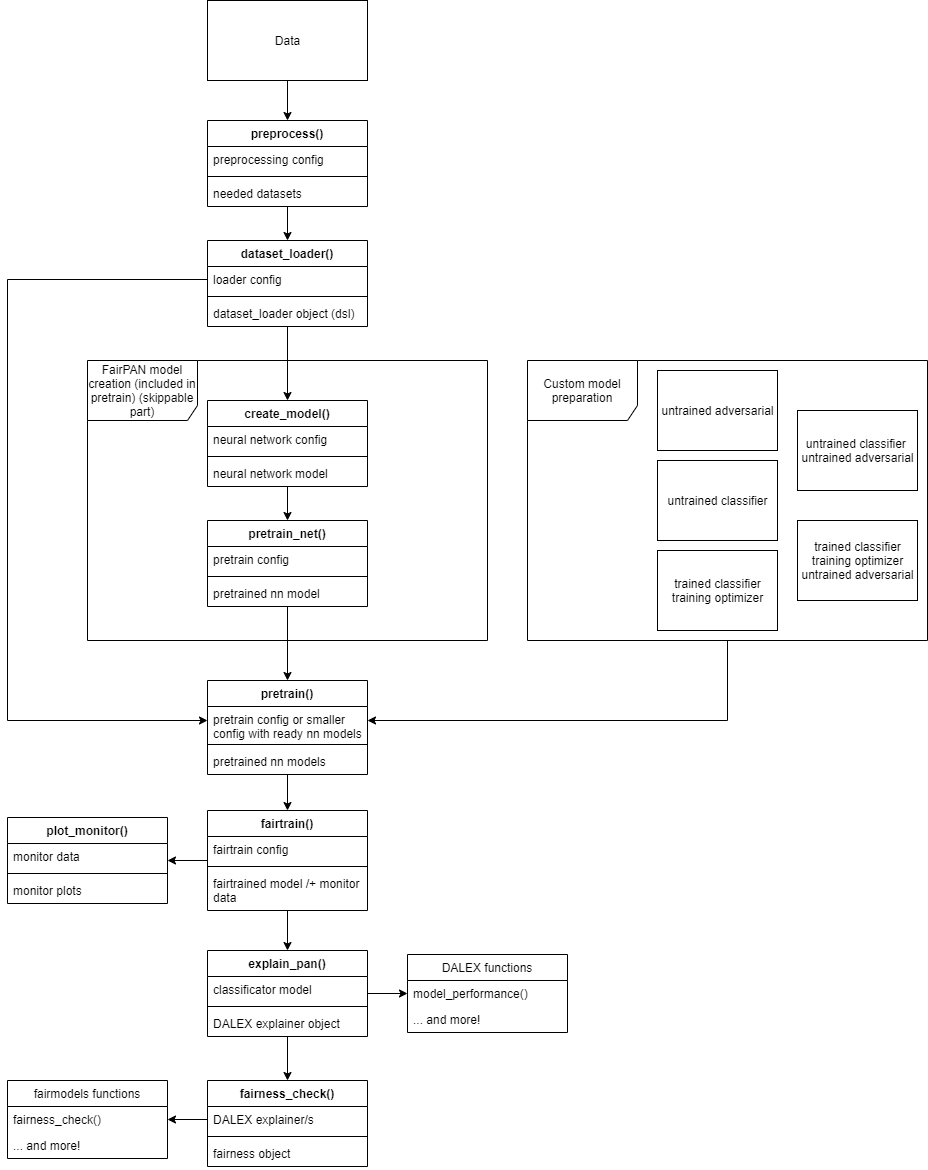

The diagram above was exported from draw.io. Its source (the exported page's mxGraphModel, read from the mxfile embedded in the PNG):
<mxGraphModel dx="2064" dy="1717" grid="1" gridSize="10" guides="1" tooltips="1" connect="1" arrows="1" fold="1" page="1" pageScale="1" pageWidth="827" pageHeight="1169" math="0" shadow="0">
  <root>
    <mxCell id="WIyWlLk6GJQsqaUBKTNV-0" />
    <mxCell id="WIyWlLk6GJQsqaUBKTNV-1" parent="WIyWlLk6GJQsqaUBKTNV-0" />
    <mxCell id="9k1Bhck3g5JU5yjijJzR-49" value="FairPAN model creation (included in pretrain) (skippable part)" style="shape=umlFrame;whiteSpace=wrap;html=1;width=110;height=60;" vertex="1" parent="WIyWlLk6GJQsqaUBKTNV-1">
      <mxGeometry x="-720" y="280" width="400" height="280" as="geometry" />
    </mxCell>
    <mxCell id="9k1Bhck3g5JU5yjijJzR-61" style="edgeStyle=orthogonalEdgeStyle;rounded=0;orthogonalLoop=1;jettySize=auto;html=1;" edge="1" parent="WIyWlLk6GJQsqaUBKTNV-1" source="9k1Bhck3g5JU5yjijJzR-0" target="9k1Bhck3g5JU5yjijJzR-4">
      <mxGeometry relative="1" as="geometry" />
    </mxCell>
    <mxCell id="9k1Bhck3g5JU5yjijJzR-0" value="preprocess()" style="swimlane;fontStyle=1;align=center;verticalAlign=top;childLayout=stackLayout;horizontal=1;startSize=26;horizontalStack=0;resizeParent=1;resizeParentMax=0;resizeLast=0;collapsible=1;marginBottom=0;" vertex="1" parent="WIyWlLk6GJQsqaUBKTNV-1">
      <mxGeometry x="-600" y="40" width="160" height="86" as="geometry" />
    </mxCell>
    <mxCell id="9k1Bhck3g5JU5yjijJzR-1" value="preprocessing config" style="text;strokeColor=none;fillColor=none;align=left;verticalAlign=top;spacingLeft=4;spacingRight=4;overflow=hidden;rotatable=0;points=[[0,0.5],[1,0.5]];portConstraint=eastwest;" vertex="1" parent="9k1Bhck3g5JU5yjijJzR-0">
      <mxGeometry y="26" width="160" height="26" as="geometry" />
    </mxCell>
    <mxCell id="9k1Bhck3g5JU5yjijJzR-2" value="" style="line;strokeWidth=1;fillColor=none;align=left;verticalAlign=middle;spacingTop=-1;spacingLeft=3;spacingRight=3;rotatable=0;labelPosition=right;points=[];portConstraint=eastwest;" vertex="1" parent="9k1Bhck3g5JU5yjijJzR-0">
      <mxGeometry y="52" width="160" height="8" as="geometry" />
    </mxCell>
    <mxCell id="9k1Bhck3g5JU5yjijJzR-3" value="needed datasets" style="text;strokeColor=none;fillColor=none;align=left;verticalAlign=top;spacingLeft=4;spacingRight=4;overflow=hidden;rotatable=0;points=[[0,0.5],[1,0.5]];portConstraint=eastwest;" vertex="1" parent="9k1Bhck3g5JU5yjijJzR-0">
      <mxGeometry y="60" width="160" height="26" as="geometry" />
    </mxCell>
    <mxCell id="9k1Bhck3g5JU5yjijJzR-62" style="edgeStyle=orthogonalEdgeStyle;rounded=0;orthogonalLoop=1;jettySize=auto;html=1;" edge="1" parent="WIyWlLk6GJQsqaUBKTNV-1" source="9k1Bhck3g5JU5yjijJzR-4" target="9k1Bhck3g5JU5yjijJzR-8">
      <mxGeometry relative="1" as="geometry" />
    </mxCell>
    <mxCell id="9k1Bhck3g5JU5yjijJzR-4" value="dataset_loader()" style="swimlane;fontStyle=1;align=center;verticalAlign=top;childLayout=stackLayout;horizontal=1;startSize=26;horizontalStack=0;resizeParent=1;resizeParentMax=0;resizeLast=0;collapsible=1;marginBottom=0;" vertex="1" parent="WIyWlLk6GJQsqaUBKTNV-1">
      <mxGeometry x="-600" y="160" width="160" height="86" as="geometry" />
    </mxCell>
    <mxCell id="9k1Bhck3g5JU5yjijJzR-5" value="loader config" style="text;strokeColor=none;fillColor=none;align=left;verticalAlign=top;spacingLeft=4;spacingRight=4;overflow=hidden;rotatable=0;points=[[0,0.5],[1,0.5]];portConstraint=eastwest;" vertex="1" parent="9k1Bhck3g5JU5yjijJzR-4">
      <mxGeometry y="26" width="160" height="26" as="geometry" />
    </mxCell>
    <mxCell id="9k1Bhck3g5JU5yjijJzR-6" value="" style="line;strokeWidth=1;fillColor=none;align=left;verticalAlign=middle;spacingTop=-1;spacingLeft=3;spacingRight=3;rotatable=0;labelPosition=right;points=[];portConstraint=eastwest;" vertex="1" parent="9k1Bhck3g5JU5yjijJzR-4">
      <mxGeometry y="52" width="160" height="8" as="geometry" />
    </mxCell>
    <mxCell id="9k1Bhck3g5JU5yjijJzR-7" value="dataset_loader object (dsl)" style="text;strokeColor=none;fillColor=none;align=left;verticalAlign=top;spacingLeft=4;spacingRight=4;overflow=hidden;rotatable=0;points=[[0,0.5],[1,0.5]];portConstraint=eastwest;" vertex="1" parent="9k1Bhck3g5JU5yjijJzR-4">
      <mxGeometry y="60" width="160" height="26" as="geometry" />
    </mxCell>
    <mxCell id="9k1Bhck3g5JU5yjijJzR-63" style="edgeStyle=orthogonalEdgeStyle;rounded=0;orthogonalLoop=1;jettySize=auto;html=1;" edge="1" parent="WIyWlLk6GJQsqaUBKTNV-1" source="9k1Bhck3g5JU5yjijJzR-8" target="9k1Bhck3g5JU5yjijJzR-12">
      <mxGeometry relative="1" as="geometry" />
    </mxCell>
    <mxCell id="9k1Bhck3g5JU5yjijJzR-8" value="create_model()" style="swimlane;fontStyle=1;align=center;verticalAlign=top;childLayout=stackLayout;horizontal=1;startSize=26;horizontalStack=0;resizeParent=1;resizeParentMax=0;resizeLast=0;collapsible=1;marginBottom=0;" vertex="1" parent="WIyWlLk6GJQsqaUBKTNV-1">
      <mxGeometry x="-600" y="320" width="160" height="86" as="geometry" />
    </mxCell>
    <mxCell id="9k1Bhck3g5JU5yjijJzR-9" value="neural network config" style="text;strokeColor=none;fillColor=none;align=left;verticalAlign=top;spacingLeft=4;spacingRight=4;overflow=hidden;rotatable=0;points=[[0,0.5],[1,0.5]];portConstraint=eastwest;" vertex="1" parent="9k1Bhck3g5JU5yjijJzR-8">
      <mxGeometry y="26" width="160" height="26" as="geometry" />
    </mxCell>
    <mxCell id="9k1Bhck3g5JU5yjijJzR-10" value="" style="line;strokeWidth=1;fillColor=none;align=left;verticalAlign=middle;spacingTop=-1;spacingLeft=3;spacingRight=3;rotatable=0;labelPosition=right;points=[];portConstraint=eastwest;" vertex="1" parent="9k1Bhck3g5JU5yjijJzR-8">
      <mxGeometry y="52" width="160" height="8" as="geometry" />
    </mxCell>
    <mxCell id="9k1Bhck3g5JU5yjijJzR-11" value="neural network model" style="text;strokeColor=none;fillColor=none;align=left;verticalAlign=top;spacingLeft=4;spacingRight=4;overflow=hidden;rotatable=0;points=[[0,0.5],[1,0.5]];portConstraint=eastwest;" vertex="1" parent="9k1Bhck3g5JU5yjijJzR-8">
      <mxGeometry y="60" width="160" height="26" as="geometry" />
    </mxCell>
    <mxCell id="9k1Bhck3g5JU5yjijJzR-64" style="edgeStyle=orthogonalEdgeStyle;rounded=0;orthogonalLoop=1;jettySize=auto;html=1;" edge="1" parent="WIyWlLk6GJQsqaUBKTNV-1" source="9k1Bhck3g5JU5yjijJzR-12" target="9k1Bhck3g5JU5yjijJzR-16">
      <mxGeometry relative="1" as="geometry" />
    </mxCell>
    <mxCell id="9k1Bhck3g5JU5yjijJzR-12" value="pretrain_net()" style="swimlane;fontStyle=1;align=center;verticalAlign=top;childLayout=stackLayout;horizontal=1;startSize=26;horizontalStack=0;resizeParent=1;resizeParentMax=0;resizeLast=0;collapsible=1;marginBottom=0;" vertex="1" parent="WIyWlLk6GJQsqaUBKTNV-1">
      <mxGeometry x="-600" y="440" width="160" height="86" as="geometry" />
    </mxCell>
    <mxCell id="9k1Bhck3g5JU5yjijJzR-13" value="pretrain config" style="text;strokeColor=none;fillColor=none;align=left;verticalAlign=top;spacingLeft=4;spacingRight=4;overflow=hidden;rotatable=0;points=[[0,0.5],[1,0.5]];portConstraint=eastwest;" vertex="1" parent="9k1Bhck3g5JU5yjijJzR-12">
      <mxGeometry y="26" width="160" height="26" as="geometry" />
    </mxCell>
    <mxCell id="9k1Bhck3g5JU5yjijJzR-14" value="" style="line;strokeWidth=1;fillColor=none;align=left;verticalAlign=middle;spacingTop=-1;spacingLeft=3;spacingRight=3;rotatable=0;labelPosition=right;points=[];portConstraint=eastwest;" vertex="1" parent="9k1Bhck3g5JU5yjijJzR-12">
      <mxGeometry y="52" width="160" height="8" as="geometry" />
    </mxCell>
    <mxCell id="9k1Bhck3g5JU5yjijJzR-15" value="pretrained nn model" style="text;strokeColor=none;fillColor=none;align=left;verticalAlign=top;spacingLeft=4;spacingRight=4;overflow=hidden;rotatable=0;points=[[0,0.5],[1,0.5]];portConstraint=eastwest;" vertex="1" parent="9k1Bhck3g5JU5yjijJzR-12">
      <mxGeometry y="60" width="160" height="26" as="geometry" />
    </mxCell>
    <mxCell id="9k1Bhck3g5JU5yjijJzR-68" style="edgeStyle=orthogonalEdgeStyle;rounded=0;orthogonalLoop=1;jettySize=auto;html=1;" edge="1" parent="WIyWlLk6GJQsqaUBKTNV-1" source="9k1Bhck3g5JU5yjijJzR-16" target="9k1Bhck3g5JU5yjijJzR-20">
      <mxGeometry relative="1" as="geometry" />
    </mxCell>
    <mxCell id="9k1Bhck3g5JU5yjijJzR-16" value="pretrain()" style="swimlane;fontStyle=1;align=center;verticalAlign=top;childLayout=stackLayout;horizontal=1;startSize=26;horizontalStack=0;resizeParent=1;resizeParentMax=0;resizeLast=0;collapsible=1;marginBottom=0;" vertex="1" parent="WIyWlLk6GJQsqaUBKTNV-1">
      <mxGeometry x="-600" y="600" width="160" height="94" as="geometry" />
    </mxCell>
    <mxCell id="9k1Bhck3g5JU5yjijJzR-17" value="pretrain config or smaller &#10;config with ready nn models " style="text;strokeColor=none;fillColor=none;align=left;verticalAlign=top;spacingLeft=4;spacingRight=4;overflow=hidden;rotatable=0;points=[[0,0.5],[1,0.5]];portConstraint=eastwest;" vertex="1" parent="9k1Bhck3g5JU5yjijJzR-16">
      <mxGeometry y="26" width="160" height="34" as="geometry" />
    </mxCell>
    <mxCell id="9k1Bhck3g5JU5yjijJzR-18" value="" style="line;strokeWidth=1;fillColor=none;align=left;verticalAlign=middle;spacingTop=-1;spacingLeft=3;spacingRight=3;rotatable=0;labelPosition=right;points=[];portConstraint=eastwest;" vertex="1" parent="9k1Bhck3g5JU5yjijJzR-16">
      <mxGeometry y="60" width="160" height="8" as="geometry" />
    </mxCell>
    <mxCell id="9k1Bhck3g5JU5yjijJzR-19" value="pretrained nn models" style="text;strokeColor=none;fillColor=none;align=left;verticalAlign=top;spacingLeft=4;spacingRight=4;overflow=hidden;rotatable=0;points=[[0,0.5],[1,0.5]];portConstraint=eastwest;" vertex="1" parent="9k1Bhck3g5JU5yjijJzR-16">
      <mxGeometry y="68" width="160" height="26" as="geometry" />
    </mxCell>
    <mxCell id="9k1Bhck3g5JU5yjijJzR-69" style="edgeStyle=orthogonalEdgeStyle;rounded=0;orthogonalLoop=1;jettySize=auto;html=1;" edge="1" parent="WIyWlLk6GJQsqaUBKTNV-1" source="9k1Bhck3g5JU5yjijJzR-20" target="9k1Bhck3g5JU5yjijJzR-32">
      <mxGeometry relative="1" as="geometry" />
    </mxCell>
    <mxCell id="9k1Bhck3g5JU5yjijJzR-70" style="edgeStyle=orthogonalEdgeStyle;rounded=0;orthogonalLoop=1;jettySize=auto;html=1;" edge="1" parent="WIyWlLk6GJQsqaUBKTNV-1" source="9k1Bhck3g5JU5yjijJzR-20" target="9k1Bhck3g5JU5yjijJzR-24">
      <mxGeometry relative="1" as="geometry" />
    </mxCell>
    <mxCell id="9k1Bhck3g5JU5yjijJzR-20" value="fairtrain()" style="swimlane;fontStyle=1;align=center;verticalAlign=top;childLayout=stackLayout;horizontal=1;startSize=26;horizontalStack=0;resizeParent=1;resizeParentMax=0;resizeLast=0;collapsible=1;marginBottom=0;" vertex="1" parent="WIyWlLk6GJQsqaUBKTNV-1">
      <mxGeometry x="-600" y="730" width="160" height="100" as="geometry" />
    </mxCell>
    <mxCell id="9k1Bhck3g5JU5yjijJzR-21" value="fairtrain config" style="text;strokeColor=none;fillColor=none;align=left;verticalAlign=top;spacingLeft=4;spacingRight=4;overflow=hidden;rotatable=0;points=[[0,0.5],[1,0.5]];portConstraint=eastwest;" vertex="1" parent="9k1Bhck3g5JU5yjijJzR-20">
      <mxGeometry y="26" width="160" height="26" as="geometry" />
    </mxCell>
    <mxCell id="9k1Bhck3g5JU5yjijJzR-22" value="" style="line;strokeWidth=1;fillColor=none;align=left;verticalAlign=middle;spacingTop=-1;spacingLeft=3;spacingRight=3;rotatable=0;labelPosition=right;points=[];portConstraint=eastwest;" vertex="1" parent="9k1Bhck3g5JU5yjijJzR-20">
      <mxGeometry y="52" width="160" height="8" as="geometry" />
    </mxCell>
    <mxCell id="9k1Bhck3g5JU5yjijJzR-23" value="fairtrained model /+ monitor&#10;data" style="text;strokeColor=none;fillColor=none;align=left;verticalAlign=top;spacingLeft=4;spacingRight=4;overflow=hidden;rotatable=0;points=[[0,0.5],[1,0.5]];portConstraint=eastwest;" vertex="1" parent="9k1Bhck3g5JU5yjijJzR-20">
      <mxGeometry y="60" width="160" height="40" as="geometry" />
    </mxCell>
    <mxCell id="9k1Bhck3g5JU5yjijJzR-72" style="edgeStyle=orthogonalEdgeStyle;rounded=0;orthogonalLoop=1;jettySize=auto;html=1;" edge="1" parent="WIyWlLk6GJQsqaUBKTNV-1" source="9k1Bhck3g5JU5yjijJzR-24" target="9k1Bhck3g5JU5yjijJzR-42">
      <mxGeometry relative="1" as="geometry" />
    </mxCell>
    <mxCell id="9k1Bhck3g5JU5yjijJzR-73" style="edgeStyle=orthogonalEdgeStyle;rounded=0;orthogonalLoop=1;jettySize=auto;html=1;" edge="1" parent="WIyWlLk6GJQsqaUBKTNV-1" source="9k1Bhck3g5JU5yjijJzR-24" target="9k1Bhck3g5JU5yjijJzR-28">
      <mxGeometry relative="1" as="geometry" />
    </mxCell>
    <mxCell id="9k1Bhck3g5JU5yjijJzR-24" value="explain_pan()" style="swimlane;fontStyle=1;align=center;verticalAlign=top;childLayout=stackLayout;horizontal=1;startSize=26;horizontalStack=0;resizeParent=1;resizeParentMax=0;resizeLast=0;collapsible=1;marginBottom=0;" vertex="1" parent="WIyWlLk6GJQsqaUBKTNV-1">
      <mxGeometry x="-600" y="870" width="160" height="86" as="geometry" />
    </mxCell>
    <mxCell id="9k1Bhck3g5JU5yjijJzR-25" value="classificator model" style="text;strokeColor=none;fillColor=none;align=left;verticalAlign=top;spacingLeft=4;spacingRight=4;overflow=hidden;rotatable=0;points=[[0,0.5],[1,0.5]];portConstraint=eastwest;" vertex="1" parent="9k1Bhck3g5JU5yjijJzR-24">
      <mxGeometry y="26" width="160" height="26" as="geometry" />
    </mxCell>
    <mxCell id="9k1Bhck3g5JU5yjijJzR-26" value="" style="line;strokeWidth=1;fillColor=none;align=left;verticalAlign=middle;spacingTop=-1;spacingLeft=3;spacingRight=3;rotatable=0;labelPosition=right;points=[];portConstraint=eastwest;" vertex="1" parent="9k1Bhck3g5JU5yjijJzR-24">
      <mxGeometry y="52" width="160" height="8" as="geometry" />
    </mxCell>
    <mxCell id="9k1Bhck3g5JU5yjijJzR-27" value="DALEX explainer object" style="text;strokeColor=none;fillColor=none;align=left;verticalAlign=top;spacingLeft=4;spacingRight=4;overflow=hidden;rotatable=0;points=[[0,0.5],[1,0.5]];portConstraint=eastwest;" vertex="1" parent="9k1Bhck3g5JU5yjijJzR-24">
      <mxGeometry y="60" width="160" height="26" as="geometry" />
    </mxCell>
    <mxCell id="9k1Bhck3g5JU5yjijJzR-28" value="fairness_check()" style="swimlane;fontStyle=1;align=center;verticalAlign=top;childLayout=stackLayout;horizontal=1;startSize=26;horizontalStack=0;resizeParent=1;resizeParentMax=0;resizeLast=0;collapsible=1;marginBottom=0;" vertex="1" parent="WIyWlLk6GJQsqaUBKTNV-1">
      <mxGeometry x="-600" y="1000" width="160" height="86" as="geometry" />
    </mxCell>
    <mxCell id="9k1Bhck3g5JU5yjijJzR-29" value="DALEX explainer/s" style="text;strokeColor=none;fillColor=none;align=left;verticalAlign=top;spacingLeft=4;spacingRight=4;overflow=hidden;rotatable=0;points=[[0,0.5],[1,0.5]];portConstraint=eastwest;" vertex="1" parent="9k1Bhck3g5JU5yjijJzR-28">
      <mxGeometry y="26" width="160" height="26" as="geometry" />
    </mxCell>
    <mxCell id="9k1Bhck3g5JU5yjijJzR-30" value="" style="line;strokeWidth=1;fillColor=none;align=left;verticalAlign=middle;spacingTop=-1;spacingLeft=3;spacingRight=3;rotatable=0;labelPosition=right;points=[];portConstraint=eastwest;" vertex="1" parent="9k1Bhck3g5JU5yjijJzR-28">
      <mxGeometry y="52" width="160" height="8" as="geometry" />
    </mxCell>
    <mxCell id="9k1Bhck3g5JU5yjijJzR-31" value="fairness object" style="text;strokeColor=none;fillColor=none;align=left;verticalAlign=top;spacingLeft=4;spacingRight=4;overflow=hidden;rotatable=0;points=[[0,0.5],[1,0.5]];portConstraint=eastwest;" vertex="1" parent="9k1Bhck3g5JU5yjijJzR-28">
      <mxGeometry y="60" width="160" height="26" as="geometry" />
    </mxCell>
    <mxCell id="9k1Bhck3g5JU5yjijJzR-32" value="plot_monitor()" style="swimlane;fontStyle=1;align=center;verticalAlign=top;childLayout=stackLayout;horizontal=1;startSize=26;horizontalStack=0;resizeParent=1;resizeParentMax=0;resizeLast=0;collapsible=1;marginBottom=0;" vertex="1" parent="WIyWlLk6GJQsqaUBKTNV-1">
      <mxGeometry x="-800" y="737" width="160" height="86" as="geometry" />
    </mxCell>
    <mxCell id="9k1Bhck3g5JU5yjijJzR-33" value="monitor data" style="text;strokeColor=none;fillColor=none;align=left;verticalAlign=top;spacingLeft=4;spacingRight=4;overflow=hidden;rotatable=0;points=[[0,0.5],[1,0.5]];portConstraint=eastwest;" vertex="1" parent="9k1Bhck3g5JU5yjijJzR-32">
      <mxGeometry y="26" width="160" height="26" as="geometry" />
    </mxCell>
    <mxCell id="9k1Bhck3g5JU5yjijJzR-34" value="" style="line;strokeWidth=1;fillColor=none;align=left;verticalAlign=middle;spacingTop=-1;spacingLeft=3;spacingRight=3;rotatable=0;labelPosition=right;points=[];portConstraint=eastwest;" vertex="1" parent="9k1Bhck3g5JU5yjijJzR-32">
      <mxGeometry y="52" width="160" height="8" as="geometry" />
    </mxCell>
    <mxCell id="9k1Bhck3g5JU5yjijJzR-35" value="monitor plots" style="text;strokeColor=none;fillColor=none;align=left;verticalAlign=top;spacingLeft=4;spacingRight=4;overflow=hidden;rotatable=0;points=[[0,0.5],[1,0.5]];portConstraint=eastwest;" vertex="1" parent="9k1Bhck3g5JU5yjijJzR-32">
      <mxGeometry y="60" width="160" height="26" as="geometry" />
    </mxCell>
    <mxCell id="9k1Bhck3g5JU5yjijJzR-42" value="DALEX functions" style="swimlane;fontStyle=0;childLayout=stackLayout;horizontal=1;startSize=26;fillColor=none;horizontalStack=0;resizeParent=1;resizeParentMax=0;resizeLast=0;collapsible=1;marginBottom=0;" vertex="1" parent="WIyWlLk6GJQsqaUBKTNV-1">
      <mxGeometry x="-400" y="874" width="160" height="78" as="geometry" />
    </mxCell>
    <mxCell id="9k1Bhck3g5JU5yjijJzR-43" value="model_performance()" style="text;strokeColor=none;fillColor=none;align=left;verticalAlign=top;spacingLeft=4;spacingRight=4;overflow=hidden;rotatable=0;points=[[0,0.5],[1,0.5]];portConstraint=eastwest;" vertex="1" parent="9k1Bhck3g5JU5yjijJzR-42">
      <mxGeometry y="26" width="160" height="26" as="geometry" />
    </mxCell>
    <mxCell id="9k1Bhck3g5JU5yjijJzR-44" value="... and more!" style="text;strokeColor=none;fillColor=none;align=left;verticalAlign=top;spacingLeft=4;spacingRight=4;overflow=hidden;rotatable=0;points=[[0,0.5],[1,0.5]];portConstraint=eastwest;" vertex="1" parent="9k1Bhck3g5JU5yjijJzR-42">
      <mxGeometry y="52" width="160" height="26" as="geometry" />
    </mxCell>
    <mxCell id="9k1Bhck3g5JU5yjijJzR-46" value="fairmodels functions" style="swimlane;fontStyle=0;childLayout=stackLayout;horizontal=1;startSize=26;fillColor=none;horizontalStack=0;resizeParent=1;resizeParentMax=0;resizeLast=0;collapsible=1;marginBottom=0;" vertex="1" parent="WIyWlLk6GJQsqaUBKTNV-1">
      <mxGeometry x="-800" y="1000" width="160" height="78" as="geometry" />
    </mxCell>
    <mxCell id="9k1Bhck3g5JU5yjijJzR-47" value="fairness_check()" style="text;strokeColor=none;fillColor=none;align=left;verticalAlign=top;spacingLeft=4;spacingRight=4;overflow=hidden;rotatable=0;points=[[0,0.5],[1,0.5]];portConstraint=eastwest;" vertex="1" parent="9k1Bhck3g5JU5yjijJzR-46">
      <mxGeometry y="26" width="160" height="26" as="geometry" />
    </mxCell>
    <mxCell id="9k1Bhck3g5JU5yjijJzR-48" value="... and more!" style="text;strokeColor=none;fillColor=none;align=left;verticalAlign=top;spacingLeft=4;spacingRight=4;overflow=hidden;rotatable=0;points=[[0,0.5],[1,0.5]];portConstraint=eastwest;" vertex="1" parent="9k1Bhck3g5JU5yjijJzR-46">
      <mxGeometry y="52" width="160" height="26" as="geometry" />
    </mxCell>
    <mxCell id="9k1Bhck3g5JU5yjijJzR-59" style="edgeStyle=orthogonalEdgeStyle;rounded=0;orthogonalLoop=1;jettySize=auto;html=1;exitX=0.5;exitY=1;exitDx=0;exitDy=0;" edge="1" parent="WIyWlLk6GJQsqaUBKTNV-1" source="9k1Bhck3g5JU5yjijJzR-50" target="9k1Bhck3g5JU5yjijJzR-0">
      <mxGeometry relative="1" as="geometry" />
    </mxCell>
    <mxCell id="9k1Bhck3g5JU5yjijJzR-50" value="Data" style="html=1;" vertex="1" parent="WIyWlLk6GJQsqaUBKTNV-1">
      <mxGeometry x="-600" y="-80" width="160" height="80" as="geometry" />
    </mxCell>
    <mxCell id="9k1Bhck3g5JU5yjijJzR-67" style="edgeStyle=orthogonalEdgeStyle;rounded=0;orthogonalLoop=1;jettySize=auto;html=1;" edge="1" parent="WIyWlLk6GJQsqaUBKTNV-1" source="9k1Bhck3g5JU5yjijJzR-51" target="9k1Bhck3g5JU5yjijJzR-16">
      <mxGeometry relative="1" as="geometry">
        <Array as="points">
          <mxPoint x="-80" y="640" />
        </Array>
      </mxGeometry>
    </mxCell>
    <mxCell id="9k1Bhck3g5JU5yjijJzR-51" value="Custom model preparation" style="shape=umlFrame;whiteSpace=wrap;html=1;width=110;height=60;" vertex="1" parent="WIyWlLk6GJQsqaUBKTNV-1">
      <mxGeometry x="-280" y="280" width="400" height="280" as="geometry" />
    </mxCell>
    <mxCell id="9k1Bhck3g5JU5yjijJzR-53" value="trained classifier&lt;br&gt;training optimizer" style="html=1;" vertex="1" parent="WIyWlLk6GJQsqaUBKTNV-1">
      <mxGeometry x="-150" y="470" width="120" height="80" as="geometry" />
    </mxCell>
    <mxCell id="9k1Bhck3g5JU5yjijJzR-54" value="untrained classifier &lt;br&gt;untrained adversarial" style="html=1;" vertex="1" parent="WIyWlLk6GJQsqaUBKTNV-1">
      <mxGeometry x="-10" y="330" width="120" height="80" as="geometry" />
    </mxCell>
    <mxCell id="9k1Bhck3g5JU5yjijJzR-55" value="untrained classifier" style="html=1;" vertex="1" parent="WIyWlLk6GJQsqaUBKTNV-1">
      <mxGeometry x="-150" y="380" width="120" height="80" as="geometry" />
    </mxCell>
    <mxCell id="9k1Bhck3g5JU5yjijJzR-56" value="untrained adversarial" style="html=1;" vertex="1" parent="WIyWlLk6GJQsqaUBKTNV-1">
      <mxGeometry x="-150" y="290" width="120" height="80" as="geometry" />
    </mxCell>
    <mxCell id="9k1Bhck3g5JU5yjijJzR-57" value="trained classifier&lt;br&gt;training optimizer&lt;br&gt;untrained adversarial" style="html=1;" vertex="1" parent="WIyWlLk6GJQsqaUBKTNV-1">
      <mxGeometry x="-10" y="440" width="120" height="80" as="geometry" />
    </mxCell>
    <mxCell id="9k1Bhck3g5JU5yjijJzR-66" style="edgeStyle=orthogonalEdgeStyle;rounded=0;orthogonalLoop=1;jettySize=auto;html=1;" edge="1" parent="WIyWlLk6GJQsqaUBKTNV-1" source="9k1Bhck3g5JU5yjijJzR-5" target="9k1Bhck3g5JU5yjijJzR-17">
      <mxGeometry relative="1" as="geometry">
        <mxPoint x="-610" y="650" as="targetPoint" />
        <Array as="points">
          <mxPoint x="-800" y="199" />
          <mxPoint x="-800" y="640" />
        </Array>
      </mxGeometry>
    </mxCell>
    <mxCell id="9k1Bhck3g5JU5yjijJzR-74" style="edgeStyle=orthogonalEdgeStyle;rounded=0;orthogonalLoop=1;jettySize=auto;html=1;" edge="1" parent="WIyWlLk6GJQsqaUBKTNV-1" source="9k1Bhck3g5JU5yjijJzR-29" target="9k1Bhck3g5JU5yjijJzR-46">
      <mxGeometry relative="1" as="geometry" />
    </mxCell>
  </root>
</mxGraphModel>